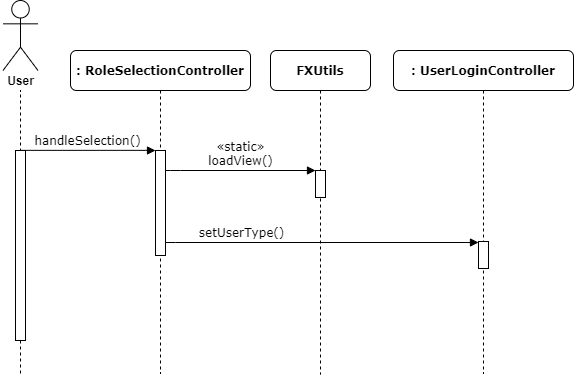

The diagram above was exported from draw.io. Its source (the exported page's mxGraphModel, read from the mxfile embedded in the PNG):
<mxGraphModel dx="813" dy="447" grid="1" gridSize="10" guides="1" tooltips="1" connect="1" arrows="1" fold="1" page="1" pageScale="1" pageWidth="1100" pageHeight="850" background="none" math="0" shadow="0">
  <root>
    <mxCell id="0" />
    <mxCell id="1" parent="0" />
    <mxCell id="H-ccskYkevqLn7ofEpvt-9" value="«static»&lt;br&gt;loadView()" style="html=1;verticalAlign=bottom;endArrow=block;labelBackgroundColor=none;fontFamily=Verdana;fontSize=12;edgeStyle=elbowEdgeStyle;elbow=vertical;" parent="1" target="7baba1c4bc27f4b0-13" edge="1">
      <mxGeometry relative="1" as="geometry">
        <mxPoint x="295" y="200" as="sourcePoint" />
        <Array as="points">
          <mxPoint x="300" y="200" />
        </Array>
        <mxPoint x="425" y="200" as="targetPoint" />
      </mxGeometry>
    </mxCell>
    <mxCell id="H-ccskYkevqLn7ofEpvt-1" value="" style="endArrow=none;dashed=1;html=1;" parent="1" edge="1">
      <mxGeometry width="50" height="50" relative="1" as="geometry">
        <mxPoint x="150" y="403" as="sourcePoint" />
        <mxPoint x="150" y="120" as="targetPoint" />
      </mxGeometry>
    </mxCell>
    <mxCell id="7baba1c4bc27f4b0-3" value="&lt;b&gt;FXUtils&lt;/b&gt;" style="shape=umlLifeline;perimeter=lifelinePerimeter;whiteSpace=wrap;html=1;container=1;collapsible=0;recursiveResize=0;outlineConnect=0;rounded=1;shadow=0;comic=0;labelBackgroundColor=none;strokeWidth=1;fontFamily=Verdana;fontSize=12;align=center;" parent="1" vertex="1">
      <mxGeometry x="400" y="80" width="100" height="324" as="geometry" />
    </mxCell>
    <mxCell id="7baba1c4bc27f4b0-13" value="" style="html=1;points=[];perimeter=orthogonalPerimeter;rounded=0;shadow=0;comic=0;labelBackgroundColor=none;strokeWidth=1;fontFamily=Verdana;fontSize=12;align=center;" parent="7baba1c4bc27f4b0-3" vertex="1">
      <mxGeometry x="45" y="120" width="10" height="27" as="geometry" />
    </mxCell>
    <mxCell id="7baba1c4bc27f4b0-11" value="handleSelection()" style="html=1;verticalAlign=bottom;endArrow=block;entryX=0;entryY=0;labelBackgroundColor=none;fontFamily=Verdana;fontSize=12;edgeStyle=elbowEdgeStyle;elbow=vertical;" parent="1" source="7baba1c4bc27f4b0-9" target="7baba1c4bc27f4b0-10" edge="1">
      <mxGeometry relative="1" as="geometry">
        <mxPoint x="220" y="190" as="sourcePoint" />
      </mxGeometry>
    </mxCell>
    <mxCell id="7baba1c4bc27f4b0-9" value="" style="html=1;points=[];perimeter=orthogonalPerimeter;rounded=0;shadow=0;comic=0;labelBackgroundColor=none;strokeWidth=1;fontFamily=Verdana;fontSize=12;align=center;" parent="1" vertex="1">
      <mxGeometry x="145" y="180" width="10" height="190" as="geometry" />
    </mxCell>
    <mxCell id="H-ccskYkevqLn7ofEpvt-2" value="" style="shape=umlActor;verticalLabelPosition=bottom;labelBackgroundColor=#ffffff;verticalAlign=top;html=1;outlineConnect=0;" parent="1" vertex="1">
      <mxGeometry x="132.5" y="30" width="35" height="70" as="geometry" />
    </mxCell>
    <mxCell id="H-ccskYkevqLn7ofEpvt-4" value="&lt;b&gt;User&lt;/b&gt;" style="text;html=1;align=center;verticalAlign=middle;resizable=0;points=[];autosize=1;" parent="1" vertex="1">
      <mxGeometry x="130" y="100" width="40" height="20" as="geometry" />
    </mxCell>
    <mxCell id="7baba1c4bc27f4b0-2" value="&lt;b&gt;: RoleSelectionController&lt;/b&gt;" style="shape=umlLifeline;perimeter=lifelinePerimeter;whiteSpace=wrap;html=1;container=1;collapsible=0;recursiveResize=0;outlineConnect=0;rounded=1;shadow=0;comic=0;labelBackgroundColor=none;strokeWidth=1;fontFamily=Verdana;fontSize=12;align=center;" parent="1" vertex="1">
      <mxGeometry x="200" y="80" width="180" height="323" as="geometry" />
    </mxCell>
    <mxCell id="7baba1c4bc27f4b0-10" value="" style="html=1;points=[];perimeter=orthogonalPerimeter;rounded=0;shadow=0;comic=0;labelBackgroundColor=none;strokeWidth=1;fontFamily=Verdana;fontSize=12;align=center;" parent="1" vertex="1">
      <mxGeometry x="285" y="180" width="10" height="105" as="geometry" />
    </mxCell>
    <mxCell id="4NKu4SA_8QOhwLCRotCl-1" value="&lt;b&gt;: UserLoginController&lt;/b&gt;" style="shape=umlLifeline;perimeter=lifelinePerimeter;whiteSpace=wrap;html=1;container=1;collapsible=0;recursiveResize=0;outlineConnect=0;rounded=1;shadow=0;comic=0;labelBackgroundColor=none;strokeWidth=1;fontFamily=Verdana;fontSize=12;align=center;" vertex="1" parent="1">
      <mxGeometry x="523" y="80" width="180" height="323" as="geometry" />
    </mxCell>
    <mxCell id="4NKu4SA_8QOhwLCRotCl-3" value="" style="html=1;points=[];perimeter=orthogonalPerimeter;rounded=0;shadow=0;comic=0;labelBackgroundColor=none;strokeWidth=1;fontFamily=Verdana;fontSize=12;align=center;" vertex="1" parent="4NKu4SA_8QOhwLCRotCl-1">
      <mxGeometry x="85" y="191" width="10" height="27" as="geometry" />
    </mxCell>
    <mxCell id="4NKu4SA_8QOhwLCRotCl-4" value="setUserType()" style="html=1;verticalAlign=bottom;endArrow=block;labelBackgroundColor=none;fontFamily=Verdana;fontSize=12;edgeStyle=elbowEdgeStyle;elbow=vertical;" edge="1" parent="1" target="4NKu4SA_8QOhwLCRotCl-3">
      <mxGeometry x="-0.5134" relative="1" as="geometry">
        <mxPoint x="295" y="272.2" as="sourcePoint" />
        <mxPoint x="607" y="272" as="targetPoint" />
        <Array as="points">
          <mxPoint x="609" y="272" />
        </Array>
        <mxPoint as="offset" />
      </mxGeometry>
    </mxCell>
  </root>
</mxGraphModel>